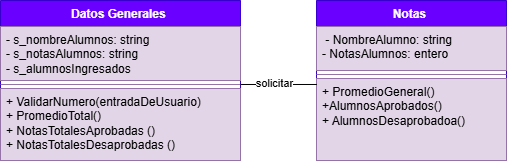

The diagram above was exported from draw.io. Its source (the exported page's mxGraphModel, read from the mxfile embedded in the PNG):
<mxGraphModel dx="691" dy="1480" grid="1" gridSize="10" guides="1" tooltips="1" connect="1" arrows="1" fold="1" page="1" pageScale="1" pageWidth="827" pageHeight="1169" math="0" shadow="0">
  <root>
    <mxCell id="0" />
    <mxCell id="1" parent="0" />
    <mxCell id="ttQIYAm_2P-kuH-eeoEU-5" value="Datos Generales&amp;nbsp;" style="swimlane;fontStyle=1;align=center;verticalAlign=top;childLayout=stackLayout;horizontal=1;startSize=26;horizontalStack=0;resizeParent=1;resizeParentMax=0;resizeLast=0;collapsible=1;marginBottom=0;whiteSpace=wrap;html=1;fillColor=#6a00ff;strokeColor=#3700CC;fontColor=#ffffff;" parent="1" vertex="1">
      <mxGeometry x="294" y="-1060" width="240" height="160" as="geometry" />
    </mxCell>
    <mxCell id="ttQIYAm_2P-kuH-eeoEU-6" value="&lt;div&gt;&lt;span style=&quot;background-color: transparent; color: light-dark(rgb(0, 0, 0), rgb(255, 255, 255));&quot;&gt;- s_nombreAlumnos: string&amp;nbsp;&lt;/span&gt;&lt;/div&gt;&lt;div&gt;&lt;span style=&quot;background-color: transparent; color: light-dark(rgb(0, 0, 0), rgb(255, 255, 255));&quot;&gt;- s_notasAlumnos: string&amp;nbsp;&lt;/span&gt;&lt;/div&gt;&lt;div&gt;&lt;span style=&quot;background-color: transparent; color: light-dark(rgb(0, 0, 0), rgb(255, 255, 255));&quot;&gt;- s_alumnosIngresados&amp;nbsp;&lt;/span&gt;&lt;/div&gt;" style="text;strokeColor=#9673a6;fillColor=#e1d5e7;align=left;verticalAlign=top;spacingLeft=4;spacingRight=4;overflow=hidden;rotatable=0;points=[[0,0.5],[1,0.5]];portConstraint=eastwest;whiteSpace=wrap;html=1;" parent="ttQIYAm_2P-kuH-eeoEU-5" vertex="1">
      <mxGeometry y="26" width="240" height="54" as="geometry" />
    </mxCell>
    <mxCell id="ttQIYAm_2P-kuH-eeoEU-7" value="" style="line;strokeWidth=1;fillColor=#e1d5e7;align=left;verticalAlign=middle;spacingTop=-1;spacingLeft=3;spacingRight=3;rotatable=0;labelPosition=right;points=[];portConstraint=eastwest;strokeColor=#9673a6;" parent="ttQIYAm_2P-kuH-eeoEU-5" vertex="1">
      <mxGeometry y="80" width="240" height="8" as="geometry" />
    </mxCell>
    <mxCell id="ttQIYAm_2P-kuH-eeoEU-8" value="+ ValidarNumero(entradaDeUsuario)&amp;nbsp;&lt;div&gt;+ PromedioTotal()&amp;nbsp;&lt;/div&gt;&lt;div&gt;+ NotasTotalesAprobadas ()&lt;/div&gt;&lt;div&gt;+ NotasTotalesDesaprobadas ()&lt;/div&gt;&lt;div&gt;&lt;div&gt;&lt;br&gt;&lt;/div&gt;&lt;/div&gt;" style="text;strokeColor=#9673a6;fillColor=#e1d5e7;align=left;verticalAlign=top;spacingLeft=4;spacingRight=4;overflow=hidden;rotatable=0;points=[[0,0.5],[1,0.5]];portConstraint=eastwest;whiteSpace=wrap;html=1;" parent="ttQIYAm_2P-kuH-eeoEU-5" vertex="1">
      <mxGeometry y="88" width="240" height="72" as="geometry" />
    </mxCell>
    <mxCell id="ttQIYAm_2P-kuH-eeoEU-18" value="Notas&amp;nbsp;" style="swimlane;fontStyle=1;align=center;verticalAlign=top;childLayout=stackLayout;horizontal=1;startSize=26;horizontalStack=0;resizeParent=1;resizeParentMax=0;resizeLast=0;collapsible=1;marginBottom=0;whiteSpace=wrap;html=1;fillColor=#6a00ff;strokeColor=#3700CC;fontColor=#ffffff;" parent="1" vertex="1">
      <mxGeometry x="610" y="-1060" width="190" height="160" as="geometry" />
    </mxCell>
    <mxCell id="ttQIYAm_2P-kuH-eeoEU-19" value="&amp;nbsp;- NombreAlumno: string&lt;div&gt;- NotasAlumnos: entero&lt;br&gt;&lt;div&gt;&lt;br&gt;&lt;/div&gt;&lt;/div&gt;" style="text;strokeColor=#9673a6;fillColor=#e1d5e7;align=left;verticalAlign=top;spacingLeft=4;spacingRight=4;overflow=hidden;rotatable=0;points=[[0,0.5],[1,0.5]];portConstraint=eastwest;whiteSpace=wrap;html=1;" parent="ttQIYAm_2P-kuH-eeoEU-18" vertex="1">
      <mxGeometry y="26" width="190" height="44" as="geometry" />
    </mxCell>
    <mxCell id="ttQIYAm_2P-kuH-eeoEU-20" value="" style="line;strokeWidth=1;fillColor=#e1d5e7;align=left;verticalAlign=middle;spacingTop=-1;spacingLeft=3;spacingRight=3;rotatable=0;labelPosition=right;points=[];portConstraint=eastwest;strokeColor=#9673a6;" parent="ttQIYAm_2P-kuH-eeoEU-18" vertex="1">
      <mxGeometry y="70" width="190" height="8" as="geometry" />
    </mxCell>
    <mxCell id="ttQIYAm_2P-kuH-eeoEU-21" value="+ PromedioGeneral()&amp;nbsp;&lt;div&gt;+AlumnosAprobados()&amp;nbsp;&lt;/div&gt;&lt;div&gt;+ AlumnosDesaprobadoa()&amp;nbsp;&lt;/div&gt;" style="text;strokeColor=#9673a6;fillColor=#e1d5e7;align=left;verticalAlign=top;spacingLeft=4;spacingRight=4;overflow=hidden;rotatable=0;points=[[0,0.5],[1,0.5]];portConstraint=eastwest;whiteSpace=wrap;html=1;" parent="ttQIYAm_2P-kuH-eeoEU-18" vertex="1">
      <mxGeometry y="78" width="190" height="82" as="geometry" />
    </mxCell>
    <mxCell id="UC8IAPEO-1SJmevGISl6-1" style="edgeStyle=orthogonalEdgeStyle;rounded=0;orthogonalLoop=1;jettySize=auto;html=1;entryX=0.002;entryY=0.073;entryDx=0;entryDy=0;entryPerimeter=0;endArrow=none;startFill=0;" edge="1" parent="1" source="ttQIYAm_2P-kuH-eeoEU-7" target="ttQIYAm_2P-kuH-eeoEU-21">
      <mxGeometry relative="1" as="geometry" />
    </mxCell>
    <mxCell id="UC8IAPEO-1SJmevGISl6-2" value="solicitar" style="edgeLabel;html=1;align=center;verticalAlign=middle;resizable=0;points=[];" vertex="1" connectable="0" parent="UC8IAPEO-1SJmevGISl6-1">
      <mxGeometry x="-0.101" y="1" relative="1" as="geometry">
        <mxPoint as="offset" />
      </mxGeometry>
    </mxCell>
  </root>
</mxGraphModel>